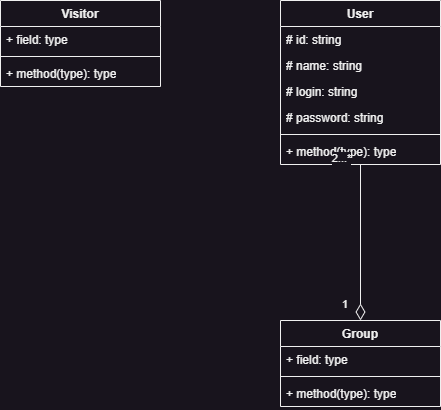

The diagram above was exported from draw.io. Its source (the exported page's mxGraphModel, read from the mxfile embedded in the PNG):
<mxGraphModel dx="1032" dy="1187" grid="1" gridSize="10" guides="1" tooltips="1" connect="1" arrows="1" fold="1" page="1" pageScale="1" pageWidth="827" pageHeight="1169" math="0" shadow="0">
  <root>
    <mxCell id="0" />
    <mxCell id="1" parent="0" />
    <mxCell id="JXV_KIxWwxqSinQxYdud-1" value="User" style="swimlane;fontStyle=1;align=center;verticalAlign=top;childLayout=stackLayout;horizontal=1;startSize=26;horizontalStack=0;resizeParent=1;resizeParentMax=0;resizeLast=0;collapsible=1;marginBottom=0;whiteSpace=wrap;html=1;" vertex="1" parent="1">
      <mxGeometry x="320" y="40" width="160" height="164" as="geometry" />
    </mxCell>
    <mxCell id="JXV_KIxWwxqSinQxYdud-2" value="# id: string" style="text;strokeColor=none;fillColor=none;align=left;verticalAlign=top;spacingLeft=4;spacingRight=4;overflow=hidden;rotatable=0;points=[[0,0.5],[1,0.5]];portConstraint=eastwest;whiteSpace=wrap;html=1;" vertex="1" parent="JXV_KIxWwxqSinQxYdud-1">
      <mxGeometry y="26" width="160" height="26" as="geometry" />
    </mxCell>
    <mxCell id="gubLTDTZGhPBbGhLFtq3-1" value="# name: string" style="text;strokeColor=none;fillColor=none;align=left;verticalAlign=top;spacingLeft=4;spacingRight=4;overflow=hidden;rotatable=0;points=[[0,0.5],[1,0.5]];portConstraint=eastwest;whiteSpace=wrap;html=1;" vertex="1" parent="JXV_KIxWwxqSinQxYdud-1">
      <mxGeometry y="52" width="160" height="26" as="geometry" />
    </mxCell>
    <mxCell id="Vhna_B54qqUeJ7hpG32P-1" value="# login: string" style="text;strokeColor=none;fillColor=none;align=left;verticalAlign=top;spacingLeft=4;spacingRight=4;overflow=hidden;rotatable=0;points=[[0,0.5],[1,0.5]];portConstraint=eastwest;whiteSpace=wrap;html=1;" vertex="1" parent="JXV_KIxWwxqSinQxYdud-1">
      <mxGeometry y="78" width="160" height="26" as="geometry" />
    </mxCell>
    <mxCell id="Vhna_B54qqUeJ7hpG32P-2" value="# password: string" style="text;strokeColor=none;fillColor=none;align=left;verticalAlign=top;spacingLeft=4;spacingRight=4;overflow=hidden;rotatable=0;points=[[0,0.5],[1,0.5]];portConstraint=eastwest;whiteSpace=wrap;html=1;" vertex="1" parent="JXV_KIxWwxqSinQxYdud-1">
      <mxGeometry y="104" width="160" height="26" as="geometry" />
    </mxCell>
    <mxCell id="JXV_KIxWwxqSinQxYdud-3" value="" style="line;strokeWidth=1;fillColor=none;align=left;verticalAlign=middle;spacingTop=-1;spacingLeft=3;spacingRight=3;rotatable=0;labelPosition=right;points=[];portConstraint=eastwest;strokeColor=inherit;" vertex="1" parent="JXV_KIxWwxqSinQxYdud-1">
      <mxGeometry y="130" width="160" height="8" as="geometry" />
    </mxCell>
    <mxCell id="JXV_KIxWwxqSinQxYdud-4" value="+ method(type): type" style="text;strokeColor=none;fillColor=none;align=left;verticalAlign=top;spacingLeft=4;spacingRight=4;overflow=hidden;rotatable=0;points=[[0,0.5],[1,0.5]];portConstraint=eastwest;whiteSpace=wrap;html=1;" vertex="1" parent="JXV_KIxWwxqSinQxYdud-1">
      <mxGeometry y="138" width="160" height="26" as="geometry" />
    </mxCell>
    <mxCell id="JXV_KIxWwxqSinQxYdud-9" value="Visitor" style="swimlane;fontStyle=1;align=center;verticalAlign=top;childLayout=stackLayout;horizontal=1;startSize=26;horizontalStack=0;resizeParent=1;resizeParentMax=0;resizeLast=0;collapsible=1;marginBottom=0;whiteSpace=wrap;html=1;" vertex="1" parent="1">
      <mxGeometry x="40" y="40" width="160" height="86" as="geometry" />
    </mxCell>
    <mxCell id="JXV_KIxWwxqSinQxYdud-10" value="+ field: type" style="text;strokeColor=none;fillColor=none;align=left;verticalAlign=top;spacingLeft=4;spacingRight=4;overflow=hidden;rotatable=0;points=[[0,0.5],[1,0.5]];portConstraint=eastwest;whiteSpace=wrap;html=1;" vertex="1" parent="JXV_KIxWwxqSinQxYdud-9">
      <mxGeometry y="26" width="160" height="26" as="geometry" />
    </mxCell>
    <mxCell id="JXV_KIxWwxqSinQxYdud-11" value="" style="line;strokeWidth=1;fillColor=none;align=left;verticalAlign=middle;spacingTop=-1;spacingLeft=3;spacingRight=3;rotatable=0;labelPosition=right;points=[];portConstraint=eastwest;strokeColor=inherit;" vertex="1" parent="JXV_KIxWwxqSinQxYdud-9">
      <mxGeometry y="52" width="160" height="8" as="geometry" />
    </mxCell>
    <mxCell id="JXV_KIxWwxqSinQxYdud-12" value="+ method(type): type" style="text;strokeColor=none;fillColor=none;align=left;verticalAlign=top;spacingLeft=4;spacingRight=4;overflow=hidden;rotatable=0;points=[[0,0.5],[1,0.5]];portConstraint=eastwest;whiteSpace=wrap;html=1;" vertex="1" parent="JXV_KIxWwxqSinQxYdud-9">
      <mxGeometry y="60" width="160" height="26" as="geometry" />
    </mxCell>
    <mxCell id="soLtQkiB_oEWZ3YdGu7C-1" value="Group" style="swimlane;fontStyle=1;align=center;verticalAlign=top;childLayout=stackLayout;horizontal=1;startSize=26;horizontalStack=0;resizeParent=1;resizeParentMax=0;resizeLast=0;collapsible=1;marginBottom=0;whiteSpace=wrap;html=1;" vertex="1" parent="1">
      <mxGeometry x="320" y="360" width="160" height="86" as="geometry" />
    </mxCell>
    <mxCell id="soLtQkiB_oEWZ3YdGu7C-2" value="+ field: type" style="text;strokeColor=none;fillColor=none;align=left;verticalAlign=top;spacingLeft=4;spacingRight=4;overflow=hidden;rotatable=0;points=[[0,0.5],[1,0.5]];portConstraint=eastwest;whiteSpace=wrap;html=1;" vertex="1" parent="soLtQkiB_oEWZ3YdGu7C-1">
      <mxGeometry y="26" width="160" height="26" as="geometry" />
    </mxCell>
    <mxCell id="soLtQkiB_oEWZ3YdGu7C-3" value="" style="line;strokeWidth=1;fillColor=none;align=left;verticalAlign=middle;spacingTop=-1;spacingLeft=3;spacingRight=3;rotatable=0;labelPosition=right;points=[];portConstraint=eastwest;strokeColor=inherit;" vertex="1" parent="soLtQkiB_oEWZ3YdGu7C-1">
      <mxGeometry y="52" width="160" height="8" as="geometry" />
    </mxCell>
    <mxCell id="soLtQkiB_oEWZ3YdGu7C-4" value="+ method(type): type" style="text;strokeColor=none;fillColor=none;align=left;verticalAlign=top;spacingLeft=4;spacingRight=4;overflow=hidden;rotatable=0;points=[[0,0.5],[1,0.5]];portConstraint=eastwest;whiteSpace=wrap;html=1;" vertex="1" parent="soLtQkiB_oEWZ3YdGu7C-1">
      <mxGeometry y="60" width="160" height="26" as="geometry" />
    </mxCell>
    <mxCell id="soLtQkiB_oEWZ3YdGu7C-5" value="1" style="endArrow=none;html=1;endSize=12;startArrow=diamondThin;startSize=14;startFill=0;edgeStyle=orthogonalEdgeStyle;align=left;verticalAlign=bottom;rounded=0;endFill=0;" edge="1" parent="1" source="soLtQkiB_oEWZ3YdGu7C-1" target="JXV_KIxWwxqSinQxYdud-1">
      <mxGeometry x="-0.9145" y="20" relative="1" as="geometry">
        <mxPoint x="330" y="470" as="sourcePoint" />
        <mxPoint x="400" y="130" as="targetPoint" />
        <mxPoint as="offset" />
      </mxGeometry>
    </mxCell>
    <mxCell id="soLtQkiB_oEWZ3YdGu7C-6" value="2...*" style="edgeLabel;html=1;align=center;verticalAlign=middle;resizable=0;points=[];" vertex="1" connectable="0" parent="soLtQkiB_oEWZ3YdGu7C-5">
      <mxGeometry x="0.4828" y="-2" relative="1" as="geometry">
        <mxPoint x="-22" y="-47" as="offset" />
      </mxGeometry>
    </mxCell>
  </root>
</mxGraphModel>